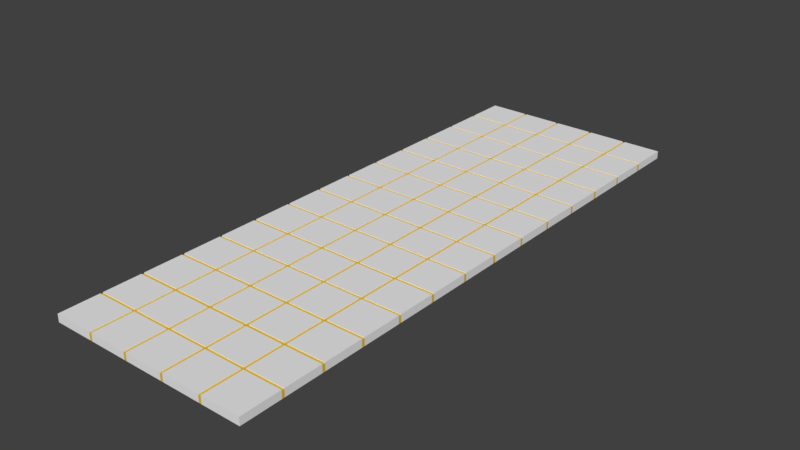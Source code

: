 # Source: DECKE_02.blend  (saved by Blender 2.79.0; exported with 4.5.12 LTS)
import bpy
from mathutils import Matrix  # noqa: F401  (used for matrix-valued properties, if any)

bpy.ops.wm.read_factory_settings(use_empty=True)
scene = bpy.context.scene
scene.name = 'Scene'

# ---- collections
col_collection_7 = bpy.data.collections.new('Collection 7'); scene.collection.children.link(col_collection_7)

# ---- materials (node trees are filled in below, after node groups)
mat_material_009 = bpy.data.materials.new('Material.009')
mat_material_009.alpha_threshold = 0.0
mat_material_009.use_transparent_shadow = False
mat_material_009.diffuse_color = (0.855, 0.855, 0.855, 1.0)
mat_material_009.roughness = 0.5
mat_material_013 = bpy.data.materials.new('Material.013')
mat_material_013.alpha_threshold = 0.0
mat_material_013.use_transparent_shadow = False
mat_material_013.diffuse_color = (0.8, 0.5212, 0.02709, 1.0)
mat_material_013.roughness = 0.5

# ---- material node trees

# ---- world
world_world = bpy.data.worlds.new('World'); scene.world = world_world
world_world.color = (0.05088, 0.05088, 0.05088)
world_world.use_sun_shadow = False
world_world.sun_shadow_jitter_overblur = 0.0
world_world.cycles.sampling_method = 'MANUAL'

# ---- meshes
me_plane_032 = bpy.data.meshes.new('Plane.032')
me_plane_032.from_pydata([(-0.1314, 1.578, 0.0), (-0.4172, 1.304, 0.0), (-0.7217, -1.0, 0.0), (-0.436, -1.0, 0.0), (0.4212, -1.0, 0.0), (-0.436, 1.0, 0.0), (-1.0, 0.7254, 0.0), (-1.0, 0.4397, 0.0), (-1.0, 0.1539, 0.0), (-1.0, -0.1318, 0.0), (-1.0, -0.4175, 0.0), (-1.0, -0.7032, 0.0), (-0.4172, 1.018, 0.0), (-0.4172, 1.578, 0.0), (-0.7029, 1.304, 0.0), (-0.7029, 1.018, 0.0), (-0.7029, 1.578, 0.0), (-0.7217, -0.7032, 0.0), (-0.7217, -0.4175, 0.0), (-0.7217, -0.1318, 0.0), (-0.7217, 0.1539, 0.0), (-0.7217, 0.4397, 0.0), (-0.7217, 0.7254, 0.0), (-0.436, -0.7032, 0.0), (-0.436, -0.4175, 0.0), (-0.436, -0.1318, 0.0), (-0.436, 0.1539, 0.0), (-0.436, 0.4397, 0.0), (-0.436, 0.7254, 0.0), (-0.1502, -0.7032, 0.0), (-0.1502, -0.4175, 0.0), (-0.1502, -0.1318, 0.0), (-0.1502, 0.1539, 0.0), (-0.1502, 0.4397, 0.0), (-0.1502, 0.7254, 0.0), (0.1355, -0.7032, 0.0), (0.1355, -0.4175, 0.0), (0.1355, -0.1318, 0.0), (0.1355, 0.1539, 0.0), (0.1355, 0.4397, 0.0), (0.1355, 0.7254, 0.0), (0.4212, -0.7032, 0.0), (0.4212, -0.4175, 0.0), (0.4212, -0.1318, 0.0), (0.4212, 0.1539, 0.0), (0.4212, 0.4397, 0.0), (0.4212, 0.7254, 0.0), (-0.7029, -1.0, 0.0), (-0.7029, 1.0, 0.0), (-0.7029, -0.7032, 0.0), (-0.7029, -0.4175, 0.0), (-0.7029, -0.1318, 0.0), (-0.7029, 0.1539, 0.0), (-0.7029, 0.4397, 0.0), (-0.7029, 0.7254, 0.0), (-0.4172, 1.0, 0.0), (-0.4172, -0.7032, 0.0), (-0.4172, -0.4175, 0.0), (-0.4172, -0.1318, 0.0), (-0.4172, 0.1539, 0.0), (-0.4172, 0.4397, 0.0), (-0.4172, 0.7254, 0.0), (-0.1314, 1.0, 0.0), (-0.1314, -0.7032, 0.0), (-0.1314, -0.4175, 0.0), (-0.1314, -0.1318, 0.0), (-0.1314, 0.1539, 0.0), (-0.1314, 0.4397, 0.0), (-0.1314, 0.7254, 0.0), (0.1543, -1.0, 0.0), (0.1543, -0.7032, 0.0), (0.1543, -0.4175, 0.0), (0.1543, -0.1318, 0.0), (0.1543, 0.1539, 0.0), (0.1543, 0.4397, 0.0), (0.1543, 0.7254, 0.0), (-1.0, 0.7065, 0.0), (-0.7217, 0.7065, 0.0), (-0.436, 0.7065, 0.0), (-0.1502, 0.7065, 0.0), (0.1355, 0.7065, 0.0), (0.4212, 0.7065, 0.0), (-0.7029, 0.7065, 0.0), (-0.4172, 0.7065, 0.0), (-0.1314, 0.7065, 0.0), (0.1543, 0.7065, 0.0), (-1.0, 0.4209, 0.0), (-0.7217, 0.4209, 0.0), (-0.436, 0.4209, 0.0), (-0.1502, 0.4209, 0.0), (0.1355, 0.4209, 0.0), (0.4212, 0.4209, 0.0), (-0.7029, 0.4209, 0.0), (-0.4172, 0.4209, 0.0), (-0.1314, 0.4209, 0.0), (0.1543, 0.4209, 0.0), (-1.0, 0.1351, 0.0), (0.4212, 1.304, 0.0), (-0.7217, 0.1351, 0.0), (-0.436, 0.1351, 0.0), (-0.1502, 0.1351, 0.0), (0.1355, 0.1351, 0.0), (0.4212, 0.1351, 0.0), (-0.7029, 0.1351, 0.0), (-0.4172, 0.1351, 0.0), (-0.1314, 0.1351, 0.0), (0.1543, 0.1351, 0.0), (-1.0, -0.1506, 0.0), (-0.7217, -0.1506, 0.0), (-0.436, -0.1506, 0.0), (-0.1502, -0.1506, 0.0), (0.1355, -0.1506, 0.0), (0.4212, -0.1506, 0.0), (-0.7029, -0.1506, 0.0), (-0.4172, -0.1506, 0.0), (-0.1314, -0.1506, 0.0), (0.1543, -0.1506, 0.0), (-1.0, -0.4364, 0.0), (0.4212, 1.018, 0.0), (-0.7217, -0.4364, 0.0), (-0.436, -0.4364, 0.0), (-0.1502, -0.4364, 0.0), (0.1355, -0.4364, 0.0), (0.4212, -0.4364, 0.0), (-0.7029, -0.4364, 0.0), (-0.4172, -0.4364, 0.0), (-0.1314, -0.4364, 0.0), (0.1543, -0.4364, 0.0), (-1.0, -0.7218, 0.0), (0.1355, 1.304, 0.0), (-0.7217, -0.7218, 0.0), (-0.436, -0.7218, 0.0), (-0.1502, -0.7218, 0.0), (0.1355, -0.7218, 0.0), (0.4212, -0.7218, 0.0), (-0.7029, -0.7218, 0.0), (-0.4172, -0.7218, 0.0), (-0.1314, -0.7218, 0.0), (0.1543, -0.7218, 0.0), (-1.0, -0.7218, 0.005863), (-1.0, -1.0, 0.005863), (-0.7217, 1.0, 0.005863), (-1.0, 1.0, 0.005863), (-0.7217, -1.0, 0.005863), (-0.7029, -1.0, 0.005863), (-0.436, -1.0, 0.005863), (-0.4172, -1.0, 0.005863), (-0.1502, -1.0, 0.005863), (-0.1314, -1.0, 0.005863), (0.1355, -1.0, 0.005863), (0.1543, -1.0, 0.005863), (0.4212, -1.0, 0.005863), (-0.7217, 0.7254, 0.005863), (-0.436, 0.7254, 0.005863), (-0.436, 1.0, 0.005863), (-0.1502, 0.7254, 0.005863), (-0.1502, 1.0, 0.005863), (0.1355, 0.7254, 0.005863), (0.1355, 1.0, 0.005863), (0.4212, 0.7254, 0.005863), (0.4212, 1.0, 0.005863), (-1.0, 0.7254, 0.005863), (-1.0, 0.7065, 0.005863), (-1.0, 0.4397, 0.005863), (-1.0, 0.4209, 0.005863), (-1.0, 0.1539, 0.005863), (-1.0, 0.1351, 0.005863), (-1.0, -0.1318, 0.005863), (-1.0, -0.1506, 0.005863), (-1.0, -0.4175, 0.005863), (-1.0, -0.4364, 0.005863), (-1.0, -0.7032, 0.005863), (-0.7217, -0.7032, 0.005863), (-0.7217, -0.4175, 0.005863), (-0.7217, -0.1318, 0.005863), (-0.7217, 0.1539, 0.005863), (-0.7217, 0.4397, 0.005863), (-0.7029, 1.0, 0.005863), (-0.436, -0.7032, 0.005863), (-0.7029, -0.7032, 0.005863), (-0.436, -0.4175, 0.005863), (-0.7029, -0.4175, 0.005863), (-0.436, -0.1318, 0.005863), (-0.7029, -0.1318, 0.005863), (-0.436, 0.1539, 0.005863), (-0.7029, 0.1539, 0.005863), (-0.436, 0.4397, 0.005863), (-0.7029, 0.4397, 0.005863), (-0.7029, 0.7254, 0.005863), (-0.4172, 1.0, 0.005863), (-0.1502, -0.7032, 0.005863), (-0.4172, -0.7032, 0.005863), (-0.1502, -0.4175, 0.005863), (-0.4172, -0.4175, 0.005863), (-0.1502, -0.1318, 0.005863), (-0.4172, -0.1318, 0.005863), (-0.1502, 0.1539, 0.005863), (-0.4172, 0.1539, 0.005863), (-0.1502, 0.4397, 0.005863), (-0.4172, 0.4397, 0.005863), (-0.4172, 0.7254, 0.005863), (-0.1314, 1.0, 0.005863), (0.1355, -0.7032, 0.005863), (-0.1314, -0.7032, 0.005863), (0.1355, -0.4175, 0.005863), (-0.1314, -0.4175, 0.005863), (0.1355, -0.1318, 0.005863), (-0.1314, -0.1318, 0.005863), (0.1355, 0.1539, 0.005863), (-0.1314, 0.1539, 0.005863), (0.1355, 0.4397, 0.005863), (-0.1314, 0.4397, 0.005863), (-0.1314, 0.7254, 0.005863), (0.1543, 1.0, 0.005863), (0.4212, -0.7032, 0.005863), (0.1543, -0.7032, 0.005863), (0.4212, -0.4175, 0.005863), (0.1543, -0.4175, 0.005863), (0.4212, -0.1318, 0.005863), (0.1543, -0.1318, 0.005863), (0.4212, 0.1539, 0.005863), (0.1543, 0.1539, 0.005863), (0.4212, 0.4397, 0.005863), (0.1543, 0.4397, 0.005863), (0.1543, 0.7254, 0.005863), (-0.7217, 0.7065, 0.005863), (-0.436, 0.7065, 0.005863), (-0.1502, 0.7065, 0.005863), (0.1355, 0.7065, 0.005863), (0.4212, 0.7065, 0.005863), (-0.7029, 0.7065, 0.005863), (-0.4172, 0.7065, 0.005863), (-0.1314, 0.7065, 0.005863), (0.1543, 0.7065, 0.005863), (-0.7217, 0.4209, 0.005863), (-0.436, 0.4209, 0.005863), (-0.1502, 0.4209, 0.005863), (0.1355, 0.4209, 0.005863), (0.4212, 0.4209, 0.005863), (-0.7029, 0.4209, 0.005863), (-0.4172, 0.4209, 0.005863), (-0.1314, 0.4209, 0.005863), (0.1543, 0.4209, 0.005863), (-0.7217, 0.1351, 0.005863), (-0.436, 0.1351, 0.005863), (-0.1502, 0.1351, 0.005863), (0.1355, 0.1351, 0.005863), (0.4212, 0.1351, 0.005863), (-0.7029, 0.1351, 0.005863), (-0.4172, 0.1351, 0.005863), (-0.1314, 0.1351, 0.005863), (0.1543, 0.1351, 0.005863), (-0.7217, -0.1506, 0.005863), (-0.436, -0.1506, 0.005863), (-0.1502, -0.1506, 0.005863), (0.1355, -0.1506, 0.005863), (0.4212, -0.1506, 0.005863), (-0.7029, -0.1506, 0.005863), (-0.4172, -0.1506, 0.005863), (-0.1314, -0.1506, 0.005863), (0.1543, -0.1506, 0.005863), (-0.7217, -0.4364, 0.005863), (-0.436, -0.4364, 0.005863), (-0.1502, -0.4364, 0.005863), (0.1355, -0.4364, 0.005863), (0.4212, -0.4364, 0.005863), (-0.7029, -0.4364, 0.005863), (-0.4172, -0.4364, 0.005863), (-0.1314, -0.4364, 0.005863), (0.1543, -0.4364, 0.005863), (-0.7217, -0.7218, 0.005863), (-0.436, -0.7218, 0.005863), (-0.1502, -0.7218, 0.005863), (0.1355, -0.7218, 0.005863), (0.4212, -0.7218, 0.005863), (-0.7029, -0.7218, 0.005863), (-0.4172, -0.7218, 0.005863), (-0.1314, -0.7218, 0.005863), (0.1543, -0.7218, 0.005863), (-1.0, -1.0, -0.04841), (0.1355, 1.018, 0.0), (0.4212, -1.0, -0.04841), (-1.0, 0.7254, -0.04841), (-1.0, 0.4397, -0.04841), (-1.0, 0.1539, -0.04841), (-1.0, -0.1318, -0.04841), (-1.0, -0.4175, -0.04841), (-1.0, -0.7032, -0.04841), (-0.436, 1.018, 0.0), (-0.7217, 1.304, 0.0), (-0.7217, 1.018, 0.0), (-1.0, 1.018, 0.0), (-1.0, 1.304, 0.0), (-0.7217, 1.578, 0.0), (-1.0, 0.7065, -0.04841), (-0.436, 1.578, 0.0), (-1.0, 0.4209, -0.04841), (-0.1502, 1.578, 0.0), (-1.0, 0.1351, -0.04841), (0.1355, 1.578, 0.0), (-1.0, -0.1506, -0.04841), (0.4212, 1.578, 0.0), (-1.0, -0.4364, -0.04841), (-1.0, -0.7218, -0.04841), (-1.0, 1.578, 0.0), (-0.1502, 1.304, 0.0), (-0.1502, 1.018, 0.0), (-0.436, 1.304, 0.0), (0.4212, 1.0, -0.04841), (0.4212, 1.285, -0.04841), (0.4212, -0.7218, -0.04841), (0.4212, -0.4364, -0.04841), (-0.1314, 1.018, 0.0), (-0.1314, 1.304, 0.0), (0.1543, 1.578, 0.0), (0.1543, 1.018, 0.0), (0.1543, 1.304, 0.0), (-1.0, 1.285, 0.0), (-0.7217, 1.285, 0.0), (-0.436, 1.285, 0.0), (-0.1502, 1.285, 0.0), (0.1355, 1.285, 0.0), (0.4212, 1.285, 0.0), (-0.7029, 1.285, 0.0), (-0.4172, 1.285, 0.0), (-0.1314, 1.285, 0.0), (0.1543, 1.285, 0.0), (-1.0, 1.0, 0.0), (-0.7217, 1.0, 0.0), (-0.1502, 1.0, 0.0), (0.1355, 1.0, 0.0), (0.4212, 1.0, 0.0), (0.1543, 1.0, 0.0), (-0.7217, 1.578, 0.005863), (-1.0, 1.578, 0.005863), (-0.7217, 1.304, 0.005863), (-0.436, 1.304, 0.005863), (-0.436, 1.578, 0.005863), (-0.1502, 1.304, 0.005863), (-0.1502, 1.578, 0.005863), (0.1355, 1.304, 0.005863), (0.1355, 1.578, 0.005863), (0.4212, 1.304, 0.005863), (0.4212, 1.578, 0.005863), (-1.0, 1.304, 0.005863), (-1.0, 1.285, 0.005863), (-1.0, 1.018, 0.005863), (-0.7217, 1.018, 0.005863), (-0.7029, 1.578, 0.005863), (-0.436, 1.018, 0.005863), (-0.7029, 1.018, 0.005863), (-0.7029, 1.304, 0.005863), (-0.4172, 1.578, 0.005863), (-0.1502, 1.018, 0.005863), (-0.4172, 1.018, 0.005863), (-0.4172, 1.304, 0.005863), (-0.1314, 1.578, 0.005863), (0.1355, 1.018, 0.005863), (-0.1314, 1.018, 0.005863), (-0.1314, 1.304, 0.005863), (0.1543, 1.578, 0.005863), (0.4212, 1.018, 0.005863), (0.1543, 1.018, 0.005863), (0.1543, 1.304, 0.005863), (-0.7217, 1.285, 0.005863), (-0.436, 1.285, 0.005863), (-0.1502, 1.285, 0.005863), (0.1355, 1.285, 0.005863), (0.4212, 1.285, 0.005863), (-0.7029, 1.285, 0.005863), (-0.4172, 1.285, 0.005863), (-0.1314, 1.285, 0.005863), (0.1543, 1.285, 0.005863), (-1.0, 1.578, -0.04841), (0.4212, 1.018, -0.04841), (0.4212, 1.578, -0.04841), (0.1355, 1.578, -0.04841), (-0.1502, 1.578, -0.04841), (-0.436, 1.578, -0.04841), (-0.7217, 1.578, -0.04841), (-1.0, 1.304, -0.04841), (-1.0, 1.018, -0.04841), (-0.7029, 1.578, -0.04841), (-0.4172, 1.578, -0.04841), (-0.1314, 1.578, -0.04841), (0.1543, 1.578, -0.04841), (0.4212, -0.1506, -0.04841), (0.4212, 0.1351, -0.04841), (-1.0, 1.285, -0.04841), (-1.0, 1.0, -0.04841), (0.4212, 1.304, -0.04841), (0.4212, 0.4209, -0.04841), (0.4212, 0.7065, -0.04841), (0.4212, 0.7254, -0.04841), (0.4212, 0.4397, -0.04841), (0.4212, 0.1539, -0.04841), (0.4212, -0.1318, -0.04841), (0.4212, -0.4175, -0.04841), (0.4212, -0.7032, -0.04841), (-1.0, -1.584, 0.0), (-0.7217, -1.584, 0.0), (-0.436, -1.584, 0.0), (-0.1502, -1.584, 0.0), (0.4212, -1.584, 0.0), (-1.0, -1.0, 0.0), (-1.0, -1.287, 0.0), (-0.7217, -1.287, 0.0), (-0.436, -1.287, 0.0), (-0.1502, -1.287, 0.0), (-0.1502, -1.0, 0.0), (0.1355, -1.287, 0.0), (0.1355, -1.0, 0.0), (0.4212, -1.287, 0.0), (-0.7029, -1.584, 0.0), (-0.7029, -1.287, 0.0), (-0.4172, -1.584, 0.0), (-0.4172, -1.287, 0.0), (-0.4172, -1.0, 0.0), (-0.1314, -1.287, 0.0), (-0.1314, -1.0, 0.0), (0.1543, -1.584, 0.0), (0.1543, -1.287, 0.0), (-1.0, -1.02, 0.0), (-0.7217, -1.02, 0.0), (-0.436, -1.02, 0.0), (-0.1502, -1.02, 0.0), (0.1355, -1.02, 0.0), (0.4212, -1.02, 0.0), (-0.7029, -1.02, 0.0), (-0.4172, -1.02, 0.0), (-0.1314, -1.02, 0.0), (0.1543, -1.02, 0.0), (-1.0, -1.306, 0.0), (-0.7217, -1.306, 0.0), (-0.436, -1.306, 0.0), (-0.1502, -1.306, 0.0), (0.1355, -1.306, 0.0), (0.4212, -1.306, 0.0), (-0.7029, -1.306, 0.0), (-0.4172, -1.306, 0.0), (-0.1314, -1.306, 0.0), (0.1543, -1.306, 0.0), (-1.0, -1.306, 0.005863), (-1.0, -1.584, 0.005863), (-0.7217, -1.584, 0.005863), (-0.7029, -1.584, 0.005863), (-0.436, -1.584, 0.005863), (-0.4172, -1.584, 0.005863), (0.1355, -1.584, 0.005863), (0.1543, -1.584, 0.005863), (0.4212, -1.584, 0.005863), (-1.0, -1.02, 0.005863), (-1.0, -1.287, 0.005863), (-0.7217, -1.287, 0.005863), (-0.436, -1.287, 0.005863), (-0.7029, -1.287, 0.005863), (-0.1502, -1.287, 0.005863), (-0.4172, -1.287, 0.005863), (0.1355, -1.287, 0.005863), (-0.1314, -1.287, 0.005863), (0.4212, -1.287, 0.005863), (0.1543, -1.287, 0.005863), (-0.7217, -1.02, 0.005863), (-0.436, -1.02, 0.005863), (-0.1502, -1.02, 0.005863), (0.1355, -1.02, 0.005863), (0.4212, -1.02, 0.005863), (-0.7029, -1.02, 0.005863), (-0.4172, -1.02, 0.005863), (-0.1314, -1.02, 0.005863), (0.1543, -1.02, 0.005863), (-0.7217, -1.306, 0.005863), (-0.436, -1.306, 0.005863), (-0.1502, -1.306, 0.005863), (0.1355, -1.306, 0.005863), (0.4212, -1.306, 0.005863), (-0.7029, -1.306, 0.005863), (-0.4172, -1.306, 0.005863), (-0.1314, -1.306, 0.005863), (0.1543, -1.306, 0.005863), (-1.0, -1.584, -0.04841), (-1.0, -1.287, -0.04841), (-1.0, -1.02, -0.04841), (-1.0, -1.306, -0.04841), (0.4212, -1.306, -0.04841), (0.4212, -1.02, -0.04841), (0.4212, -1.287, -0.04841), (-0.7217, -1.882, 0.0), (-0.436, -1.882, 0.0), (0.4212, -1.882, 0.0), (0.1355, -1.584, 0.0), (-0.7029, -1.882, 0.0), (-0.1314, -1.584, 0.0), (0.1543, -1.882, 0.0), (-1.0, -1.604, 0.0), (-0.7217, -1.604, 0.0), (-0.436, -1.604, 0.0), (-0.1502, -1.604, 0.0), (0.1355, -1.604, 0.0), (0.4212, -1.604, 0.0), (-0.7029, -1.604, 0.0), (-0.4172, -1.604, 0.0), (-0.1314, -1.604, 0.0), (0.1543, -1.604, 0.0), (-1.0, -1.604, 0.005863), (-1.0, -1.882, 0.005863), (-0.7217, -1.882, 0.005863), (-0.7029, -1.882, 0.005863), (-0.436, -1.882, 0.005863), (-0.4172, -1.882, 0.005863), (-0.1502, -1.882, 0.005863), (-0.1314, -1.882, 0.005863), (0.1355, -1.882, 0.005863), (0.1543, -1.882, 0.005863), (0.4212, -1.882, 0.005863), (-0.1502, -1.584, 0.005863), (-0.1314, -1.584, 0.005863), (-0.7217, -1.604, 0.005863), (-0.436, -1.604, 0.005863), (-0.1502, -1.604, 0.005863), (0.1355, -1.604, 0.005863), (0.4212, -1.604, 0.005863), (-0.7029, -1.604, 0.005863), (-0.4172, -1.604, 0.005863), (-0.1314, -1.604, 0.005863), (0.1543, -1.604, 0.005863), (-1.0, -1.882, -0.04841), (0.4212, -1.882, -0.04841), (-1.0, -1.604, -0.04841), (0.4212, -1.604, -0.04841), (0.4212, -1.584, -0.04841), (-1.0, -2.466, 0.0), (-0.7217, -2.466, 0.0), (-0.436, -2.466, 0.0), (-0.1502, -2.466, 0.0), (0.1355, -2.466, 0.0), (0.4212, -2.466, 0.0), (-1.0, -1.882, 0.0), (-1.0, -2.169, 0.0), (-0.7217, -2.169, 0.0), (-0.436, -2.169, 0.0), (-0.1502, -2.169, 0.0), (-0.1502, -1.882, 0.0), (0.1355, -2.169, 0.0), (0.1355, -1.882, 0.0), (0.4212, -2.169, 0.0), (-0.7029, -2.466, 0.0), (-0.7029, -2.169, 0.0), (-0.4172, -2.466, 0.0), (-0.4172, -2.169, 0.0), (-0.4172, -1.882, 0.0), (-0.1314, -2.466, 0.0), (-0.1314, -2.169, 0.0), (-0.1314, -1.882, 0.0), (0.1543, -2.466, 0.0), (0.1543, -2.169, 0.0), (-1.0, -1.903, 0.0), (-0.7217, -1.903, 0.0), (-0.436, -1.903, 0.0), (-0.1502, -1.903, 0.0), (0.1355, -1.903, 0.0), (0.4212, -1.903, 0.0), (-0.7029, -1.903, 0.0), (-0.4172, -1.903, 0.0), (-0.1314, -1.903, 0.0), (0.1543, -1.903, 0.0), (-1.0, -2.188, 0.0), (-0.7217, -2.188, 0.0), (-0.436, -2.188, 0.0), (-0.1502, -2.188, 0.0), (0.1355, -2.188, 0.0), (0.4212, -2.188, 0.0), (-0.7029, -2.188, 0.0), (-0.4172, -2.188, 0.0), (-0.1314, -2.188, 0.0), (0.1543, -2.188, 0.0), (-1.0, -2.188, 0.005863), (-1.0, -2.466, 0.005863), (-0.7217, -2.466, 0.005863), (-0.7029, -2.466, 0.005863), (-0.436, -2.466, 0.005863), (-0.4172, -2.466, 0.005863), (-0.1502, -2.466, 0.005863), (-0.1314, -2.466, 0.005863), (0.1355, -2.466, 0.005863), (0.1543, -2.466, 0.005863), (0.4212, -2.466, 0.005863), (-1.0, -1.903, 0.005863), (-1.0, -2.169, 0.005863), (-0.7217, -2.169, 0.005863), (-0.436, -2.169, 0.005863), (-0.7029, -2.169, 0.005863), (-0.1502, -2.169, 0.005863), (-0.4172, -2.169, 0.005863), (0.1355, -2.169, 0.005863), (-0.1314, -2.169, 0.005863), (0.4212, -2.169, 0.005863), (0.1543, -2.169, 0.005863), (-0.7217, -1.903, 0.005863), (-0.436, -1.903, 0.005863), (-0.1502, -1.903, 0.005863), (0.1355, -1.903, 0.005863), (0.4212, -1.903, 0.005863), (-0.7029, -1.903, 0.005863), (-0.4172, -1.903, 0.005863), (-0.1314, -1.903, 0.005863), (0.1543, -1.903, 0.005863), (-0.7217, -2.188, 0.005863), (-0.436, -2.188, 0.005863), (-0.1502, -2.188, 0.005863), (0.1355, -2.188, 0.005863), (0.4212, -2.188, 0.005863), (-0.7029, -2.188, 0.005863), (-0.4172, -2.188, 0.005863), (-0.1314, -2.188, 0.005863), (0.1543, -2.188, 0.005863), (-1.0, -2.466, -0.04841), (-0.7217, -2.466, -0.04841), (-0.436, -2.466, -0.04841), (-0.1502, -2.466, -0.04841), (0.1355, -2.466, -0.04841), (0.4212, -2.466, -0.04841), (-1.0, -2.169, -0.04841), (-0.7029, -2.466, -0.04841), (-0.4172, -2.466, -0.04841), (-0.1314, -2.466, -0.04841), (0.1543, -2.466, -0.04841), (-1.0, -1.903, -0.04841), (-1.0, -2.188, -0.04841), (0.4212, -2.188, -0.04841), (0.4212, -1.903, -0.04841), (0.4212, -2.169, -0.04841)], [], [(18, 108, 252, 173), (102, 106, 251, 247), (138, 134, 41, 70), (127, 123, 42, 71), (116, 112, 43, 72), (106, 102, 44, 73), (95, 91, 45, 74), (85, 81, 46, 75), (137, 133, 35, 63), (126, 122, 36, 64), (115, 111, 37, 65), (105, 101, 38, 66), (94, 90, 39, 67), (84, 80, 40, 68), (136, 132, 29, 56), (125, 121, 30, 57), (114, 110, 31, 58), (104, 100, 32, 59), (93, 89, 33, 60), (83, 79, 34, 61), (135, 131, 23, 49), (124, 120, 24, 50), (113, 109, 25, 51), (103, 99, 26, 52), (92, 88, 27, 53), (82, 78, 28, 54), (128, 130, 17, 11), (117, 119, 18, 10), (107, 108, 19, 9), (96, 98, 20, 8), (86, 87, 21, 7), (76, 77, 22, 6), (77, 82, 54, 22), (87, 92, 53, 21), (98, 103, 52, 20), (108, 113, 51, 19), (119, 124, 50, 18), (130, 135, 49, 17), (22, 54, 48, 328), (78, 83, 61, 28), (88, 93, 60, 27), (99, 104, 59, 26), (109, 114, 58, 25), (120, 125, 57, 24), (131, 136, 56, 23), (28, 61, 55, 5), (79, 84, 68, 34), (89, 94, 67, 33), (100, 105, 66, 32), (110, 115, 65, 31), (121, 126, 64, 30), (132, 137, 63, 29), (34, 68, 62, 329), (80, 85, 75, 40), (90, 95, 74, 39), (101, 106, 73, 38), (111, 116, 72, 37), (122, 127, 71, 36), (133, 138, 70, 35), (40, 75, 332, 330), (39, 74, 85, 80), (33, 67, 84, 79), (27, 60, 83, 78), (21, 53, 82, 77), (101, 105, 250, 246), (100, 104, 249, 245), (99, 103, 248, 244), (38, 73, 95, 90), (32, 66, 94, 89), (26, 59, 93, 88), (20, 52, 92, 87), (98, 96, 166, 243), (332, 75, 224, 213), (75, 46, 159, 224), (74, 45, 222, 223), (37, 72, 106, 101), (31, 65, 105, 100), (25, 58, 104, 99), (19, 51, 103, 98), (106, 72, 219, 251), (73, 44, 220, 221), (105, 65, 207, 250), (72, 43, 218, 219), (104, 58, 195, 249), (71, 42, 216, 217), (103, 51, 183, 248), (36, 71, 116, 111), (30, 64, 115, 110), (24, 57, 114, 109), (18, 50, 113, 108), (70, 41, 214, 215), (331, 332, 213, 160), (43, 102, 247, 218), (37, 101, 246, 206), (62, 68, 212, 201), (31, 100, 245, 194), (35, 70, 127, 122), (29, 63, 126, 121), (23, 56, 125, 120), (17, 49, 124, 119), (25, 99, 244, 182), (19, 98, 243, 174), (134, 138, 278, 274), (133, 137, 277, 273), (132, 136, 276, 272), (411, 69, 138, 133), (409, 419, 137, 132), (3, 417, 136, 131), (2, 47, 135, 130), (131, 135, 275, 271), (91, 95, 242, 238), (130, 128, 139, 270), (68, 40, 157, 212), (90, 94, 241, 237), (161, 152, 141, 142), (188, 153, 154, 177), (200, 155, 156, 189), (212, 157, 158, 201), (224, 159, 160, 213), (163, 176, 225, 162), (187, 186, 226, 230), (199, 198, 227, 231), (211, 210, 228, 232), (223, 222, 229, 233), (165, 175, 234, 164), (185, 184, 235, 239), (197, 196, 236, 240), (209, 208, 237, 241), (221, 220, 238, 242), (167, 174, 243, 166), (183, 182, 244, 248), (195, 194, 245, 249), (207, 206, 246, 250), (219, 218, 247, 251), (169, 173, 252, 168), (181, 180, 253, 257), (193, 192, 254, 258), (205, 204, 255, 259), (217, 216, 256, 260), (171, 172, 261, 170), (179, 178, 262, 266), (191, 190, 263, 267), (203, 202, 264, 268), (215, 214, 265, 269), (140, 143, 270, 139), (144, 145, 271, 275), (146, 147, 272, 276), (148, 149, 273, 277), (150, 151, 274, 278), (24, 109, 253, 180), (30, 110, 254, 192), (36, 111, 255, 204), (42, 112, 256, 216), (113, 50, 181, 257), (114, 57, 193, 258), (115, 64, 205, 259), (116, 71, 217, 260), (108, 107, 168, 252), (109, 113, 257, 253), (110, 114, 258, 254), (111, 115, 259, 255), (112, 116, 260, 256), (21, 77, 225, 176), (11, 17, 172, 171), (27, 78, 226, 186), (10, 18, 173, 169), (33, 79, 227, 198), (9, 19, 174, 167), (39, 80, 228, 210), (8, 20, 175, 165), (17, 119, 261, 172), (45, 81, 229, 222), (7, 21, 176, 163), (128, 404, 140, 139), (23, 120, 262, 178), (6, 22, 152, 161), (29, 121, 263, 190), (82, 53, 187, 230), (35, 122, 264, 202), (83, 60, 199, 231), (328, 327, 142, 141), (41, 123, 265, 214), (84, 67, 211, 232), (404, 2, 143, 140), (85, 74, 223, 233), (47, 3, 145, 144), (124, 49, 179, 266), (417, 409, 147, 146), (125, 56, 191, 267), (419, 411, 149, 148), (126, 63, 203, 268), (69, 4, 151, 150), (127, 70, 215, 269), (5, 48, 177, 154), (49, 23, 178, 179), (50, 24, 180, 181), (51, 25, 182, 183), (52, 26, 184, 185), (53, 27, 186, 187), (77, 76, 162, 225), (54, 28, 153, 188), (78, 82, 230, 226), (22, 328, 141, 152), (79, 83, 231, 227), (28, 5, 154, 153), (80, 84, 232, 228), (34, 329, 156, 155), (119, 117, 170, 261), (81, 85, 233, 229), (40, 330, 158, 157), (120, 124, 266, 262), (46, 331, 160, 159), (121, 125, 267, 263), (122, 126, 268, 264), (48, 54, 188, 177), (327, 6, 161, 142), (123, 127, 269, 265), (20, 87, 234, 175), (76, 7, 163, 162), (26, 88, 235, 184), (329, 55, 189, 156), (86, 8, 165, 164), (32, 89, 236, 196), (56, 29, 190, 191), (96, 9, 167, 166), (38, 90, 237, 208), (57, 30, 192, 193), (107, 10, 169, 168), (2, 130, 270, 143), (44, 91, 238, 220), (58, 31, 194, 195), (117, 11, 171, 170), (3, 131, 271, 145), (59, 32, 196, 197), (409, 132, 272, 147), (92, 52, 185, 239), (60, 33, 198, 199), (411, 133, 273, 149), (93, 59, 197, 240), (61, 34, 155, 200), (4, 134, 274, 151), (94, 66, 209, 241), (95, 73, 221, 242), (135, 47, 144, 275), (136, 417, 146, 276), (137, 419, 148, 277), (138, 69, 150, 278), (55, 61, 200, 189), (330, 62, 201, 158), (63, 35, 202, 203), (64, 36, 204, 205), (87, 86, 164, 234), (65, 37, 206, 207), (88, 92, 239, 235), (66, 38, 208, 209), (89, 93, 240, 236), (67, 39, 210, 211), (76, 6, 282, 294), (86, 7, 283, 296), (317, 318, 289, 292), (96, 8, 284, 298), (327, 328, 290, 291), (107, 9, 285, 300), (323, 319, 307, 14), (117, 10, 286, 302), (6, 327, 389, 282), (48, 5, 288, 15), (128, 11, 287, 303), (324, 320, 305, 1), (7, 76, 294, 283), (55, 329, 306, 12), (8, 86, 296, 284), (9, 96, 298, 285), (10, 107, 300, 286), (404, 128, 303, 279), (11, 117, 302, 287), (325, 321, 129, 313), (62, 330, 280, 312), (326, 322, 97, 316), (332, 331, 118, 315), (112, 42, 397, 386), (318, 323, 14, 289), (328, 48, 15, 290), (289, 14, 16, 293), (319, 324, 1, 307), (5, 55, 12, 288), (307, 1, 13, 295), (320, 325, 313, 305), (329, 62, 312, 306), (305, 313, 0, 297), (321, 326, 316, 129), (330, 332, 315, 280), (129, 316, 314, 299), (280, 315, 326, 321), (306, 312, 325, 320), (288, 12, 324, 319), (290, 15, 323, 318), (314, 316, 363, 360), (316, 97, 342, 363), (315, 118, 361, 362), (301, 314, 360, 343), (0, 313, 359, 356), (313, 129, 340, 359), (344, 335, 333, 334), (351, 336, 337, 348), (355, 338, 339, 352), (359, 340, 341, 356), (363, 342, 343, 360), (346, 347, 364, 345), (350, 349, 365, 369), (354, 353, 366, 370), (358, 357, 367, 371), (362, 361, 368, 372), (290, 318, 364, 347), (288, 319, 365, 349), (306, 320, 366, 353), (280, 321, 367, 357), (118, 322, 368, 361), (291, 290, 347, 346), (292, 289, 335, 344), (323, 15, 350, 369), (324, 12, 354, 370), (293, 304, 334, 333), (325, 312, 358, 371), (326, 315, 362, 372), (295, 16, 348, 337), (15, 288, 349, 350), (318, 317, 345, 364), (14, 307, 336, 351), (319, 323, 369, 365), (289, 293, 333, 335), (320, 324, 370, 366), (307, 295, 337, 336), (321, 325, 371, 367), (305, 297, 339, 338), (322, 326, 372, 368), (129, 299, 341, 340), (97, 301, 343, 342), (16, 14, 351, 348), (304, 292, 344, 334), (317, 291, 346, 345), (297, 13, 352, 339), (12, 306, 353, 354), (1, 305, 338, 355), (13, 1, 355, 352), (299, 0, 356, 341), (312, 280, 357, 358), (16, 295, 378, 382), (299, 314, 385, 376), (0, 299, 376, 384), (297, 0, 384, 377), (295, 13, 383, 378), (293, 16, 382, 379), (317, 292, 380, 388), (327, 291, 381, 389), (292, 304, 373, 380), (291, 317, 388, 381), (13, 297, 377, 383), (314, 301, 375, 385), (304, 293, 379, 373), (41, 134, 310, 398), (331, 46, 393, 308), (91, 44, 395, 391), (123, 41, 398, 311), (322, 118, 374, 309), (46, 81, 392, 393), (45, 91, 391, 394), (102, 43, 396, 387), (118, 331, 308, 374), (44, 102, 387, 395), (81, 45, 394, 392), (97, 322, 309, 390), (43, 112, 386, 396), (42, 123, 311, 397), (301, 97, 390, 375), (4, 281, 310, 134), (441, 437, 412, 421), (431, 427, 4, 69), (440, 436, 410, 418), (430, 426, 411, 419), (439, 435, 408, 416), (429, 425, 409, 417), (438, 434, 407, 414), (428, 424, 3, 47), (432, 433, 406, 405), (422, 423, 2, 404), (423, 428, 47, 2), (433, 438, 414, 406), (424, 429, 417, 3), (434, 439, 416, 407), (425, 430, 419, 409), (435, 440, 418, 408), (426, 431, 69, 411), (436, 441, 421, 410), (421, 412, 460, 461), (410, 421, 431, 426), (408, 418, 430, 425), (407, 416, 429, 424), (406, 414, 428, 423), (437, 441, 479, 475), (436, 440, 478, 474), (435, 439, 477, 473), (490, 420, 441, 436), (402, 492, 440, 435), (401, 415, 439, 434), (400, 413, 438, 433), (434, 438, 476, 472), (433, 432, 442, 471), (452, 453, 462, 451), (455, 454, 463, 467), (457, 456, 464, 468), (459, 458, 465, 469), (461, 460, 466, 470), (443, 444, 471, 442), (445, 446, 472, 476), (447, 515, 473, 477), (516, 448, 474, 478), (449, 450, 475, 479), (405, 406, 453, 452), (406, 423, 462, 453), (432, 399, 443, 442), (407, 424, 463, 454), (408, 425, 464, 456), (410, 426, 465, 458), (412, 427, 466, 460), (399, 400, 444, 443), (413, 401, 446, 445), (428, 414, 455, 467), (415, 402, 515, 447), (429, 416, 457, 468), (492, 490, 448, 516), (430, 418, 459, 469), (420, 403, 450, 449), (431, 421, 461, 470), (414, 407, 454, 455), (423, 422, 451, 462), (424, 428, 467, 463), (425, 429, 468, 464), (426, 430, 469, 465), (427, 431, 470, 466), (416, 408, 456, 457), (400, 433, 471, 444), (422, 405, 452, 451), (401, 434, 472, 446), (402, 435, 473, 515), (490, 436, 474, 448), (403, 437, 475, 450), (438, 413, 445, 476), (439, 415, 447, 477), (440, 492, 516, 478), (441, 420, 449, 479), (418, 410, 458, 459), (422, 404, 279, 482), (432, 405, 481, 483), (399, 432, 483, 480), (405, 422, 482, 481), (303, 287, 302, 286, 300, 285, 298, 284, 296, 283, 294, 282, 389, 381, 388, 380, 373, 379, 382, 378, 383, 377, 384, 376, 385, 375, 390, 309, 374, 308, 393, 392, 394, 391, 395, 387, 396, 386, 397, 311, 398, 310, 281, 485, 486, 484, 530, 529, 527, 630, 631, 629, 621, 626, 620, 625, 619, 624, 618, 623, 617, 616, 628, 622, 627, 526, 528, 480, 483, 481, 482, 279), (412, 437, 484, 486), (427, 412, 486, 485), (4, 427, 485, 281), (403, 530, 484, 437), (503, 499, 403, 420), (502, 498, 490, 492), (501, 497, 402, 415), (500, 496, 401, 413), (494, 495, 400, 399), (495, 500, 413, 400), (496, 501, 415, 401), (497, 502, 492, 402), (498, 503, 420, 490), (499, 503, 525, 521), (498, 502, 524, 520), (497, 501, 523, 519), (544, 493, 503, 498), (542, 553, 502, 497), (488, 550, 501, 496), (487, 491, 500, 495), (496, 500, 522, 518), (495, 494, 504, 517), (505, 506, 517, 504), (507, 508, 518, 522), (509, 510, 519, 523), (511, 512, 520, 524), (513, 514, 521, 525), (494, 537, 505, 504), (537, 487, 506, 505), (491, 488, 508, 507), (550, 542, 510, 509), (553, 544, 512, 511), (493, 489, 514, 513), (487, 495, 517, 506), (488, 496, 518, 508), (542, 497, 519, 510), (544, 498, 520, 512), (489, 499, 521, 514), (500, 491, 507, 522), (501, 550, 509, 523), (502, 553, 511, 524), (503, 493, 513, 525), (494, 399, 480, 528), (537, 494, 528, 526), (403, 499, 529, 530), (489, 527, 529, 499), (575, 571, 545, 555), (565, 561, 489, 493), (574, 570, 543, 552), (564, 560, 544, 553), (573, 569, 541, 549), (563, 559, 542, 550), (572, 568, 540, 547), (562, 558, 488, 491), (566, 567, 539, 538), (556, 557, 487, 537), (557, 562, 491, 487), (567, 572, 547, 539), (558, 563, 550, 488), (568, 573, 549, 540), (559, 564, 553, 542), (569, 574, 552, 541), (560, 565, 493, 544), (570, 575, 555, 543), (555, 545, 596, 597), (543, 555, 565, 560), (541, 552, 564, 559), (540, 549, 563, 558), (539, 547, 562, 557), (571, 575, 615, 611), (570, 574, 614, 610), (569, 573, 613, 609), (535, 554, 575, 570), (534, 551, 574, 569), (533, 548, 573, 568), (532, 546, 572, 567), (568, 572, 612, 608), (567, 566, 576, 607), (588, 589, 598, 587), (591, 590, 599, 603), (593, 592, 600, 604), (595, 594, 601, 605), (597, 596, 602, 606), (577, 578, 607, 576), (579, 580, 608, 612), (581, 582, 609, 613), (583, 584, 610, 614), (585, 586, 611, 615), (538, 539, 589, 588), (539, 557, 598, 589), (566, 531, 577, 576), (540, 558, 599, 590), (541, 559, 600, 592), (543, 560, 601, 594), (545, 561, 602, 596), (531, 532, 578, 577), (546, 533, 580, 579), (562, 547, 591, 603), (548, 534, 582, 581), (563, 549, 593, 604), (551, 535, 584, 583), (564, 552, 595, 605), (554, 536, 586, 585), (565, 555, 597, 606), (547, 540, 590, 591), (557, 556, 587, 598), (558, 562, 603, 599), (559, 563, 604, 600), (560, 564, 605, 601), (561, 565, 606, 602), (549, 541, 592, 593), (532, 567, 607, 578), (556, 538, 588, 587), (533, 568, 608, 580), (534, 569, 609, 582), (535, 570, 610, 584), (536, 571, 611, 586), (572, 546, 579, 612), (573, 548, 581, 613), (574, 551, 583, 614), (575, 554, 585, 615), (552, 543, 594, 595), (536, 554, 626, 621), (551, 534, 619, 625), (556, 537, 526, 627), (548, 533, 618, 624), (566, 538, 622, 628), (554, 535, 620, 626), (531, 566, 628, 616), (538, 556, 627, 622), (532, 531, 616, 617), (533, 546, 623, 618), (534, 548, 624, 619), (535, 551, 625, 620), (546, 532, 617, 623), (545, 571, 629, 631), (561, 545, 631, 630), (489, 561, 630, 527), (536, 621, 629, 571)])
me_plane_032.polygons.foreach_set('material_index', [0, 0, 1, 1, 1, 1, 1, 1, 1, 1, 1, 1, 1, 1, 1, 1, 1, 1, 1, 1, 1, 1, 1, 1, 1, 1, 1, 1, 1, 1, 1, 1, 1, 1, 1, 1, 1, 1, 1, 1, 1, 1, 1, 1, 1, 1, 1, 1, 1, 1, 1, 1, 1, 1, 1, 1, 1, 1, 1, 1, 1, 1, 1, 1, 0, 0, 0, 1, 1, 1, 1, 0, 0, 0, 0, 1, 1, 1, 1, 0, 0, 0, 0, 0, 0, 0, 1, 1, 1, 1, 0, 0, 0, 0, 0, 0, 1, 1, 1, 1, 0, 0, 0, 0, 0, 1, 1, 1, 1, 0, 0, 0, 0, 0, 0, 0, 0, 0, 0, 0, 0, 0, 0, 0, 0, 0, 0, 0, 0, 0, 0, 0, 0, 0, 0, 0, 0, 0, 0, 0, 0, 0, 0, 0, 0, 0, 0, 0, 0, 0, 0, 0, 0, 0, 0, 0, 0, 0, 0, 0, 0, 0, 0, 0, 0, 0, 0, 0, 0, 0, 0, 0, 0, 0, 0, 0, 0, 0, 0, 0, 0, 0, 0, 0, 0, 0, 0, 0, 0, 0, 0, 0, 0, 0, 0, 0, 0, 0, 0, 0, 0, 0, 0, 0, 0, 0, 0, 0, 0, 0, 0, 0, 0, 0, 0, 0, 0, 0, 0, 0, 0, 0, 0, 0, 0, 0, 0, 0, 0, 0, 0, 0, 0, 0, 0, 0, 0, 0, 0, 0, 0, 0, 0, 0, 0, 0, 0, 0, 0, 0, 0, 0, 0, 0, 0, 0, 0, 1, 1, 1, 1, 1, 1, 1, 1, 0, 1, 1, 1, 0, 1, 0, 0, 0, 0, 0, 1, 1, 1, 1, 0, 1, 1, 1, 1, 1, 1, 1, 1, 1, 1, 1, 1, 1, 1, 1, 1, 0, 0, 0, 0, 0, 0, 0, 0, 0, 0, 0, 0, 0, 0, 0, 0, 0, 0, 0, 0, 0, 0, 0, 0, 0, 0, 0, 0, 0, 0, 0, 0, 0, 0, 0, 0, 0, 0, 0, 0, 0, 0, 0, 0, 0, 0, 0, 0, 0, 0, 0, 1, 0, 1, 1, 1, 1, 1, 0, 0, 0, 0, 0, 1, 0, 0, 0, 0, 1, 1, 0, 1, 1, 0, 1, 1, 1, 0, 0, 1, 1, 1, 1, 1, 1, 1, 1, 1, 1, 1, 1, 1, 1, 1, 1, 1, 1, 0, 1, 1, 1, 1, 0, 0, 0, 1, 1, 1, 1, 0, 0, 0, 0, 0, 0, 0, 0, 0, 0, 0, 0, 0, 0, 0, 0, 0, 0, 0, 0, 0, 0, 0, 0, 0, 0, 0, 0, 0, 0, 0, 0, 0, 0, 0, 0, 0, 0, 0, 0, 0, 0, 0, 0, 0, 0, 1, 1, 0, 0, 0, 1, 0, 1, 0, 1, 1, 1, 1, 1, 1, 1, 1, 1, 0, 0, 0, 1, 1, 1, 1, 0, 0, 0, 0, 0, 0, 0, 0, 0, 0, 0, 0, 0, 0, 0, 0, 0, 0, 0, 0, 0, 0, 1, 0, 1, 0, 1, 1, 1, 1, 1, 1, 1, 1, 1, 1, 1, 1, 1, 1, 1, 1, 1, 1, 0, 1, 1, 1, 1, 0, 0, 0, 1, 1, 1, 1, 0, 0, 0, 0, 0, 0, 0, 0, 0, 0, 0, 0, 0, 0, 0, 0, 0, 0, 0, 0, 0, 0, 0, 0, 0, 0, 0, 0, 0, 0, 0, 0, 0, 0, 0, 0, 0, 0, 0, 0, 0, 0, 0, 0, 0, 0, 0, 1, 1, 1, 1, 1, 0, 0, 0, 0, 0, 0, 1, 1, 0, 1, 0])
me_plane_032.materials.append(mat_material_009)
me_plane_032.materials.append(mat_material_013)
me_plane_032.use_remesh_preserve_volume = False
me_plane_032.use_remesh_preserve_attributes = False
me_plane_032.use_mirror_vertex_groups = False
me_plane_032.update()

# ---- objects
ob_plane_012 = bpy.data.objects.new('Plane.012', me_plane_032)

# ---- transforms, parenting, visibility, modifiers, constraints
ob_plane_012.location = (0.004007, -0.07328, 0.2168)
ob_plane_012.scale = (0.3359, 0.3359, 0.3359)
ob_plane_012.lineart.crease_threshold = 0.0

# ---- collection membership
col_collection_7.objects.link(ob_plane_012)

# ---- scene / render settings (as saved in the file)
scene.frame_start = 1; scene.frame_end = 250; scene.frame_set(0)
scene.render.engine = 'BLENDER_EEVEE_NEXT'
scene.render.resolution_percentage = 50
scene.render.dither_intensity = 0.0
scene.cycles.use_denoising = False
scene.cycles.samples = 128
scene.cycles.sampling_pattern = 'TABULATED_SOBOL'
scene.cycles.use_adaptive_sampling = False
scene.cycles.use_light_tree = False
scene.cycles.blur_glossy = 0.0
scene.cycles.sample_clamp_indirect = 0.0
scene.view_settings.view_transform = 'Standard'
bpy.context.view_layer.update()

# ---- added for rendering (the .blend has no active camera and no usable light): camera, sun
cam_auto = bpy.data.cameras.new('AutoCamera')
cam_auto.lens = 50.0
cam_auto.sensor_width = 36.0
cam_auto.clip_end = 1000.0
ob_auto_camera = bpy.data.objects.new('AutoCamera', cam_auto)
scene.collection.objects.link(ob_auto_camera)
ob_auto_camera.location = (1.23934, -1.82145, 1.27569)
ob_auto_camera.rotation_euler = (1.09748, -7.21219e-08, 0.694738)
scene.camera = ob_auto_camera
light_auto_sun = bpy.data.lights.new('AutoSun', 'SUN')
light_auto_sun.energy = 3.0
light_auto_sun.angle = 0.0523599
ob_auto_sun = bpy.data.objects.new('AutoSun', light_auto_sun)
scene.collection.objects.link(ob_auto_sun)
ob_auto_sun.rotation_euler = (0.872665, 0.174533, 0.523599)
bpy.context.view_layer.update()

